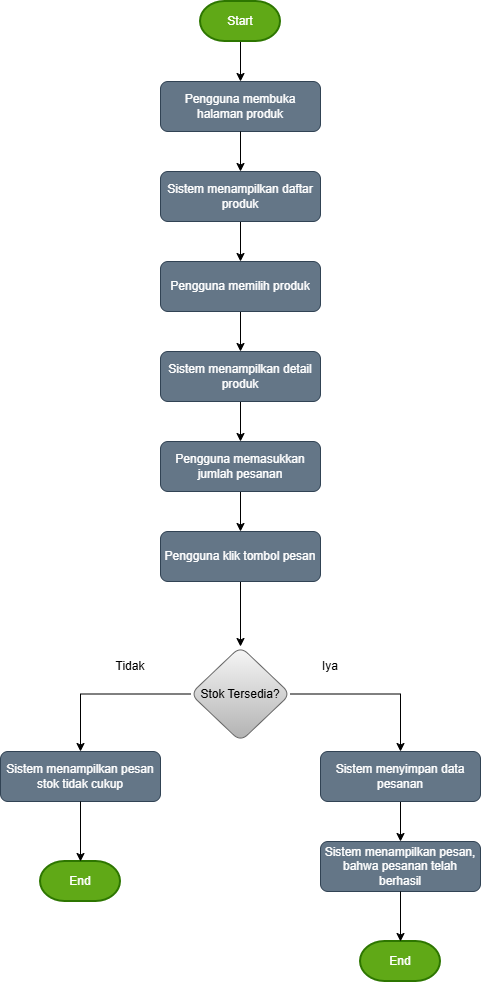

The diagram above was exported from draw.io. Its source (the exported page's mxGraphModel, read from the mxfile embedded in the PNG):
<mxGraphModel dx="872" dy="473" grid="1" gridSize="10" guides="1" tooltips="1" connect="1" arrows="1" fold="1" page="1" pageScale="1" pageWidth="827" pageHeight="1169" math="0" shadow="0">
  <root>
    <mxCell id="0" />
    <mxCell id="1" parent="0" />
    <mxCell id="OWZwy4-3OcShsGxztVVR-1" parent="1" style="rounded=1;whiteSpace=wrap;html=1;fillColor=#647687;fontColor=#ffffff;strokeColor=#314354;" value="Pengguna membuka halaman produk" vertex="1">
      <mxGeometry height="50" width="160" x="330" y="140" as="geometry" />
    </mxCell>
    <mxCell id="OWZwy4-3OcShsGxztVVR-3" edge="1" parent="1" source="OWZwy4-3OcShsGxztVVR-2" style="edgeStyle=orthogonalEdgeStyle;rounded=0;orthogonalLoop=1;jettySize=auto;html=1;entryX=0.5;entryY=0;entryDx=0;entryDy=0;" target="OWZwy4-3OcShsGxztVVR-1">
      <mxGeometry relative="1" as="geometry">
        <mxPoint x="410" y="150" as="targetPoint" />
      </mxGeometry>
    </mxCell>
    <mxCell id="OWZwy4-3OcShsGxztVVR-2" parent="1" style="strokeWidth=2;html=1;shape=mxgraph.flowchart.terminator;whiteSpace=wrap;fillColor=#60a917;fontColor=#ffffff;strokeColor=#2D7600;" value="Start" vertex="1">
      <mxGeometry height="40" width="80" x="370" y="60" as="geometry" />
    </mxCell>
    <mxCell id="OWZwy4-3OcShsGxztVVR-7" edge="1" parent="1" source="OWZwy4-3OcShsGxztVVR-4" style="edgeStyle=orthogonalEdgeStyle;rounded=0;orthogonalLoop=1;jettySize=auto;html=1;entryX=0.5;entryY=0;entryDx=0;entryDy=0;" target="OWZwy4-3OcShsGxztVVR-6">
      <mxGeometry relative="1" as="geometry" />
    </mxCell>
    <mxCell id="OWZwy4-3OcShsGxztVVR-4" parent="1" style="rounded=1;whiteSpace=wrap;html=1;fillColor=#647687;fontColor=#ffffff;strokeColor=#314354;" value="Sistem menampilkan daftar produk" vertex="1">
      <mxGeometry height="50" width="160" x="330" y="230" as="geometry" />
    </mxCell>
    <mxCell id="OWZwy4-3OcShsGxztVVR-5" edge="1" parent="1" style="edgeStyle=orthogonalEdgeStyle;rounded=0;orthogonalLoop=1;jettySize=auto;html=1;entryX=0.5;entryY=0;entryDx=0;entryDy=0;" target="OWZwy4-3OcShsGxztVVR-4">
      <mxGeometry relative="1" as="geometry">
        <Array as="points" />
        <mxPoint x="410" y="190" as="sourcePoint" />
        <mxPoint x="410" y="240" as="targetPoint" />
      </mxGeometry>
    </mxCell>
    <mxCell id="OWZwy4-3OcShsGxztVVR-9" edge="1" parent="1" source="OWZwy4-3OcShsGxztVVR-6" style="edgeStyle=orthogonalEdgeStyle;rounded=0;orthogonalLoop=1;jettySize=auto;html=1;" target="OWZwy4-3OcShsGxztVVR-8" value="">
      <mxGeometry relative="1" as="geometry" />
    </mxCell>
    <mxCell id="OWZwy4-3OcShsGxztVVR-6" parent="1" style="rounded=1;whiteSpace=wrap;html=1;fillColor=#647687;fontColor=#ffffff;strokeColor=#314354;" value="Pengguna memilih produk" vertex="1">
      <mxGeometry height="50" width="160" x="330" y="320" as="geometry" />
    </mxCell>
    <mxCell id="OWZwy4-3OcShsGxztVVR-11" edge="1" parent="1" source="OWZwy4-3OcShsGxztVVR-8" style="edgeStyle=orthogonalEdgeStyle;rounded=0;orthogonalLoop=1;jettySize=auto;html=1;entryX=0.5;entryY=0;entryDx=0;entryDy=0;" target="OWZwy4-3OcShsGxztVVR-10">
      <mxGeometry relative="1" as="geometry" />
    </mxCell>
    <mxCell id="OWZwy4-3OcShsGxztVVR-8" parent="1" style="rounded=1;whiteSpace=wrap;html=1;fillColor=#647687;fontColor=#ffffff;strokeColor=#314354;" value="Sistem menampilkan detail produk" vertex="1">
      <mxGeometry height="50" width="160" x="330" y="410" as="geometry" />
    </mxCell>
    <mxCell id="OWZwy4-3OcShsGxztVVR-13" edge="1" parent="1" source="OWZwy4-3OcShsGxztVVR-10" style="edgeStyle=orthogonalEdgeStyle;rounded=0;orthogonalLoop=1;jettySize=auto;html=1;entryX=0.5;entryY=0;entryDx=0;entryDy=0;" target="OWZwy4-3OcShsGxztVVR-12">
      <mxGeometry relative="1" as="geometry" />
    </mxCell>
    <mxCell id="OWZwy4-3OcShsGxztVVR-10" parent="1" style="rounded=1;whiteSpace=wrap;html=1;fillColor=#647687;fontColor=#ffffff;strokeColor=#314354;" value="Pengguna memasukkan jumlah pesanan" vertex="1">
      <mxGeometry height="50" width="160" x="330" y="500" as="geometry" />
    </mxCell>
    <mxCell id="OWZwy4-3OcShsGxztVVR-16" edge="1" parent="1" source="OWZwy4-3OcShsGxztVVR-12" style="edgeStyle=orthogonalEdgeStyle;rounded=0;orthogonalLoop=1;jettySize=auto;html=1;" target="OWZwy4-3OcShsGxztVVR-15" value="">
      <mxGeometry relative="1" as="geometry" />
    </mxCell>
    <mxCell id="OWZwy4-3OcShsGxztVVR-12" parent="1" style="rounded=1;whiteSpace=wrap;html=1;fillColor=#647687;fontColor=#ffffff;strokeColor=#314354;" value="Pengguna klik tombol pesan" vertex="1">
      <mxGeometry height="50" width="160" x="330" y="590" as="geometry" />
    </mxCell>
    <mxCell id="OWZwy4-3OcShsGxztVVR-18" edge="1" parent="1" source="OWZwy4-3OcShsGxztVVR-15" style="edgeStyle=orthogonalEdgeStyle;rounded=0;orthogonalLoop=1;jettySize=auto;html=1;entryX=0.5;entryY=0;entryDx=0;entryDy=0;" target="OWZwy4-3OcShsGxztVVR-17">
      <mxGeometry relative="1" as="geometry" />
    </mxCell>
    <mxCell id="OWZwy4-3OcShsGxztVVR-23" edge="1" parent="1" source="OWZwy4-3OcShsGxztVVR-15" style="edgeStyle=orthogonalEdgeStyle;rounded=0;orthogonalLoop=1;jettySize=auto;html=1;" target="OWZwy4-3OcShsGxztVVR-22">
      <mxGeometry relative="1" as="geometry" />
    </mxCell>
    <mxCell id="OWZwy4-3OcShsGxztVVR-15" parent="1" style="rhombus;whiteSpace=wrap;html=1;fillColor=#f5f5f5;strokeColor=#666666;rounded=1;gradientColor=#b3b3b3;" value="Stok Tersedia?" vertex="1">
      <mxGeometry height="95" width="100" x="360" y="705" as="geometry" />
    </mxCell>
    <mxCell id="OWZwy4-3OcShsGxztVVR-17" parent="1" style="rounded=1;whiteSpace=wrap;html=1;fillColor=#647687;fontColor=#ffffff;strokeColor=#314354;" value="Sistem menampilkan pesan stok tidak cukup" vertex="1">
      <mxGeometry height="50" width="160" x="170" y="810" as="geometry" />
    </mxCell>
    <mxCell id="OWZwy4-3OcShsGxztVVR-19" parent="1" style="text;html=1;whiteSpace=wrap;strokeColor=none;fillColor=none;align=center;verticalAlign=middle;rounded=0;" value="Tidak" vertex="1">
      <mxGeometry height="30" width="60" x="270" y="710" as="geometry" />
    </mxCell>
    <mxCell id="OWZwy4-3OcShsGxztVVR-20" parent="1" style="strokeWidth=2;html=1;shape=mxgraph.flowchart.terminator;whiteSpace=wrap;fillColor=#60a917;fontColor=#ffffff;strokeColor=#2D7600;" value="End" vertex="1">
      <mxGeometry height="40" width="80" x="210" y="920" as="geometry" />
    </mxCell>
    <mxCell id="OWZwy4-3OcShsGxztVVR-21" edge="1" parent="1" source="OWZwy4-3OcShsGxztVVR-17" style="edgeStyle=orthogonalEdgeStyle;rounded=0;orthogonalLoop=1;jettySize=auto;html=1;entryX=0.5;entryY=0;entryDx=0;entryDy=0;entryPerimeter=0;" target="OWZwy4-3OcShsGxztVVR-20">
      <mxGeometry relative="1" as="geometry" />
    </mxCell>
    <mxCell id="OWZwy4-3OcShsGxztVVR-26" edge="1" parent="1" source="OWZwy4-3OcShsGxztVVR-22" style="edgeStyle=orthogonalEdgeStyle;rounded=0;orthogonalLoop=1;jettySize=auto;html=1;entryX=0.5;entryY=0;entryDx=0;entryDy=0;" target="OWZwy4-3OcShsGxztVVR-25">
      <mxGeometry relative="1" as="geometry" />
    </mxCell>
    <mxCell id="OWZwy4-3OcShsGxztVVR-22" parent="1" style="rounded=1;whiteSpace=wrap;html=1;fillColor=#647687;fontColor=#ffffff;strokeColor=#314354;" value="Sistem menyimpan data pesanan" vertex="1">
      <mxGeometry height="50" width="160" x="490" y="810" as="geometry" />
    </mxCell>
    <mxCell id="OWZwy4-3OcShsGxztVVR-24" parent="1" style="text;html=1;whiteSpace=wrap;strokeColor=none;fillColor=none;align=center;verticalAlign=middle;rounded=0;" value="Iya" vertex="1">
      <mxGeometry height="30" width="60" x="470" y="710" as="geometry" />
    </mxCell>
    <mxCell id="OWZwy4-3OcShsGxztVVR-25" parent="1" style="rounded=1;whiteSpace=wrap;html=1;fillColor=#647687;fontColor=#ffffff;strokeColor=#314354;" value="Sistem menampilkan pesan, bahwa pesanan telah berhasil" vertex="1">
      <mxGeometry height="50" width="160" x="490" y="900" as="geometry" />
    </mxCell>
    <mxCell id="OWZwy4-3OcShsGxztVVR-27" parent="1" style="strokeWidth=2;html=1;shape=mxgraph.flowchart.terminator;whiteSpace=wrap;fillColor=#60a917;fontColor=#ffffff;strokeColor=#2D7600;" value="End" vertex="1">
      <mxGeometry height="40" width="80" x="530" y="1000" as="geometry" />
    </mxCell>
    <mxCell id="OWZwy4-3OcShsGxztVVR-28" edge="1" parent="1" source="OWZwy4-3OcShsGxztVVR-25" style="edgeStyle=orthogonalEdgeStyle;rounded=0;orthogonalLoop=1;jettySize=auto;html=1;entryX=0.5;entryY=0;entryDx=0;entryDy=0;entryPerimeter=0;" target="OWZwy4-3OcShsGxztVVR-27">
      <mxGeometry relative="1" as="geometry" />
    </mxCell>
  </root>
</mxGraphModel>